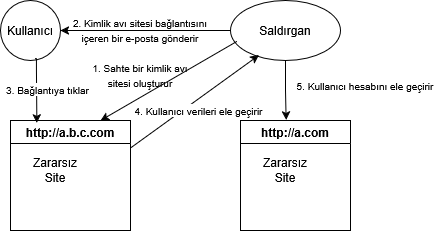

The diagram above was exported from draw.io. Its source (the exported page's mxGraphModel, read from the mxfile embedded in the PNG):
<mxGraphModel dx="697" dy="400" grid="1" gridSize="10" guides="0" tooltips="1" connect="1" arrows="1" fold="1" page="1" pageScale="1" pageWidth="827" pageHeight="1169" background="#FFFFFF" math="0" shadow="0">
  <root>
    <mxCell id="0" />
    <mxCell id="1" parent="0" />
    <mxCell id="d3klibRXg6JXNL_by41u-1" parent="1" style="ellipse;whiteSpace=wrap;html=1;aspect=fixed;" value="Kullanıcı" vertex="1">
      <mxGeometry height="60" width="60" x="10" y="70" as="geometry" />
    </mxCell>
    <mxCell id="d3klibRXg6JXNL_by41u-19" edge="1" parent="1" source="d3klibRXg6JXNL_by41u-2" style="edgeStyle=orthogonalEdgeStyle;rounded=0;orthogonalLoop=1;jettySize=auto;html=1;" target="d3klibRXg6JXNL_by41u-1">
      <mxGeometry relative="1" as="geometry" />
    </mxCell>
    <mxCell id="d3klibRXg6JXNL_by41u-2" parent="1" style="ellipse;whiteSpace=wrap;html=1;" value="Saldırgan" vertex="1">
      <mxGeometry height="60" width="110" x="240" y="70" as="geometry" />
    </mxCell>
    <mxCell id="d3klibRXg6JXNL_by41u-3" parent="1" style="swimlane;whiteSpace=wrap;html=1;" value="http://a.com" vertex="1">
      <mxGeometry height="110" width="110" x="250" y="190" as="geometry">
        <mxRectangle height="30" width="100" x="170" y="190" as="alternateBounds" />
      </mxGeometry>
    </mxCell>
    <mxCell id="d3klibRXg6JXNL_by41u-6" parent="d3klibRXg6JXNL_by41u-3" style="text;html=1;whiteSpace=wrap;strokeColor=none;fillColor=none;align=center;verticalAlign=middle;rounded=0;" value="Zararsız Site" vertex="1">
      <mxGeometry height="30" width="60" x="15" y="35" as="geometry" />
    </mxCell>
    <mxCell id="d3klibRXg6JXNL_by41u-15" parent="1" style="swimlane;whiteSpace=wrap;html=1;" value="http://a.b.c.com" vertex="1">
      <mxGeometry height="110" width="120" x="20" y="190" as="geometry">
        <mxRectangle height="30" width="100" x="20" y="190" as="alternateBounds" />
      </mxGeometry>
    </mxCell>
    <mxCell id="d3klibRXg6JXNL_by41u-16" parent="d3klibRXg6JXNL_by41u-15" style="text;html=1;whiteSpace=wrap;strokeColor=none;fillColor=none;align=center;verticalAlign=middle;rounded=0;" value="Zararsız Site" vertex="1">
      <mxGeometry height="30" width="60" x="15" y="35" as="geometry" />
    </mxCell>
    <mxCell id="d3klibRXg6JXNL_by41u-17" edge="1" parent="1" source="d3klibRXg6JXNL_by41u-15" style="endArrow=classic;html=1;rounded=0;entryX=0.258;entryY=0.912;entryDx=0;entryDy=0;entryPerimeter=0;exitX=1;exitY=0.25;exitDx=0;exitDy=0;" target="d3klibRXg6JXNL_by41u-2" value="">
      <mxGeometry height="50" relative="1" width="50" as="geometry">
        <mxPoint x="110" y="220" as="sourcePoint" />
        <mxPoint x="160" y="170" as="targetPoint" />
      </mxGeometry>
    </mxCell>
    <mxCell id="d3klibRXg6JXNL_by41u-24" connectable="0" parent="d3klibRXg6JXNL_by41u-17" style="edgeLabel;html=1;align=center;verticalAlign=middle;resizable=0;points=[];" value="&lt;font style=&quot;font-size: 10px;&quot;&gt;4. Kullanıcı verileri ele geçirir&lt;/font&gt;" vertex="1">
      <mxGeometry relative="1" x="-0.1598" y="-2" as="geometry">
        <mxPoint x="12" as="offset" />
      </mxGeometry>
    </mxCell>
    <mxCell id="d3klibRXg6JXNL_by41u-18" edge="1" parent="1" source="d3klibRXg6JXNL_by41u-2" style="endArrow=classic;html=1;rounded=0;exitX=0.058;exitY=0.682;exitDx=0;exitDy=0;exitPerimeter=0;entryX=0.75;entryY=0;entryDx=0;entryDy=0;" target="d3klibRXg6JXNL_by41u-15" value="">
      <mxGeometry height="50" relative="1" width="50" as="geometry">
        <mxPoint x="100" y="170" as="sourcePoint" />
        <mxPoint x="80" y="170" as="targetPoint" />
      </mxGeometry>
    </mxCell>
    <mxCell id="d3klibRXg6JXNL_by41u-21" edge="1" parent="1" source="d3klibRXg6JXNL_by41u-1" style="edgeStyle=orthogonalEdgeStyle;rounded=0;orthogonalLoop=1;jettySize=auto;html=1;entryX=0.22;entryY=0.021;entryDx=0;entryDy=0;entryPerimeter=0;exitX=0.58;exitY=0.972;exitDx=0;exitDy=0;exitPerimeter=0;" target="d3klibRXg6JXNL_by41u-15">
      <mxGeometry relative="1" as="geometry">
        <Array as="points">
          <mxPoint x="46" y="128" />
          <mxPoint x="46" y="140" />
        </Array>
      </mxGeometry>
    </mxCell>
    <mxCell id="d3klibRXg6JXNL_by41u-26" connectable="0" parent="d3klibRXg6JXNL_by41u-21" style="edgeLabel;html=1;align=center;verticalAlign=middle;resizable=0;points=[];" value="&lt;font style=&quot;font-size: 10px;&quot;&gt;3. Bağlantıya tıklar&lt;/font&gt;" vertex="1">
      <mxGeometry relative="1" x="-0.214" y="-2" as="geometry">
        <mxPoint x="12" y="5" as="offset" />
      </mxGeometry>
    </mxCell>
    <mxCell id="d3klibRXg6JXNL_by41u-22" parent="1" style="text;html=1;whiteSpace=wrap;strokeColor=none;fillColor=none;align=center;verticalAlign=middle;rounded=0;" value="&lt;font style=&quot;font-size: 10px;&quot;&gt;2. Kimlik avı sitesi bağlantısını içeren bir e-posta gönderir&lt;/font&gt;" vertex="1">
      <mxGeometry height="30" width="140" x="80" y="85" as="geometry" />
    </mxCell>
    <mxCell id="d3klibRXg6JXNL_by41u-23" parent="1" style="text;html=1;whiteSpace=wrap;strokeColor=none;fillColor=none;align=center;verticalAlign=middle;rounded=0;" value="&lt;font style=&quot;font-size: 10px;&quot;&gt;1. Sahte bir kimlik avı sitesi oluşturur&lt;/font&gt;" vertex="1">
      <mxGeometry height="30" width="100" x="100" y="130" as="geometry" />
    </mxCell>
    <mxCell id="d3klibRXg6JXNL_by41u-25" parent="1" style="text;html=1;whiteSpace=wrap;strokeColor=none;fillColor=none;align=center;verticalAlign=middle;rounded=0;" value="&lt;font style=&quot;font-size: 10px;&quot;&gt;5. Kullanıcı hesabını ele geçirir&lt;/font&gt;" vertex="1">
      <mxGeometry height="30" width="150" x="300" y="140" as="geometry" />
    </mxCell>
    <mxCell id="d3klibRXg6JXNL_by41u-28" edge="1" parent="1" source="d3klibRXg6JXNL_by41u-2" style="edgeStyle=orthogonalEdgeStyle;rounded=0;orthogonalLoop=1;jettySize=auto;html=1;entryX=0.415;entryY=-0.004;entryDx=0;entryDy=0;entryPerimeter=0;" target="d3klibRXg6JXNL_by41u-3">
      <mxGeometry relative="1" as="geometry" />
    </mxCell>
  </root>
</mxGraphModel>